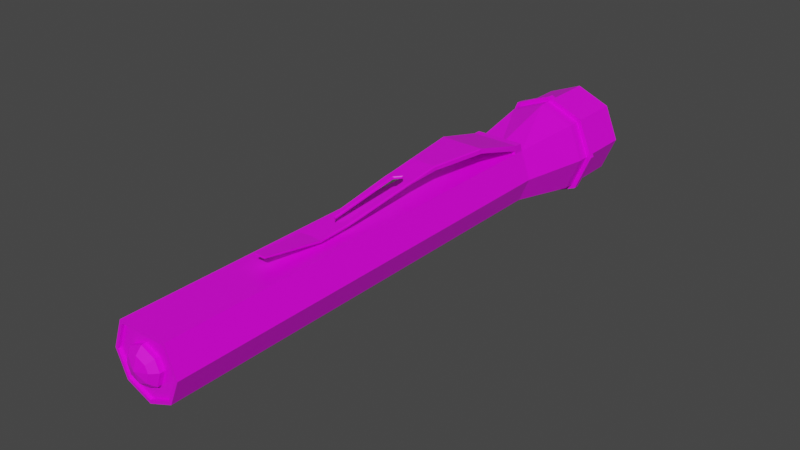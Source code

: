 # Source: Flashlight.blend  (saved by Blender 2.93.21; exported with 4.5.12 LTS)
import bpy
from mathutils import Matrix  # noqa: F401  (used for matrix-valued properties, if any)

bpy.ops.wm.read_factory_settings(use_empty=True)
scene = bpy.context.scene
scene.name = 'Scene'

# ---- collections
col_collection = bpy.data.collections.new('Collection'); scene.collection.children.link(col_collection)

# ---- images (referenced by path relative to the original .blend; pixels are not part of the script)
import os
ASSET_DIR = os.environ.get("B2B_ASSET_DIR", "")  # directory of the original .blend (textures are referenced by path, not embedded)
HERE = os.path.dirname(os.path.abspath(__file__))  # packed textures are extracted next to this script under _unpacked/

def load_image(name, relpath, width, height, colorspace="sRGB"):
    """Load a texture the original file referenced (path relative to the .blend, or extracted next to this script)."""
    p = next((c for c in (os.path.join(HERE, relpath), os.path.join(ASSET_DIR, relpath)) if relpath and os.path.exists(c)), "")
    if p:
        img = bpy.data.images.load(p, check_existing=True)
        img.name = name
    else:  # same state as the original file: an image datablock whose file is absent (Cycles renders it pink)
        img = bpy.data.images.new(name, width, height)
        img.source = "FILE"
        img.filepath = "//" + (relpath or name)
    img.colorspace_settings.name = colorspace
    return img
img_simplecolorpalette_png = load_image('SimpleColorPalette.png', 'SimpleColorPalette.png', 1024, 1024, 'sRGB')

# ---- materials (node trees are filled in below, after node groups)
mat_material = bpy.data.materials.new('Material')
mat_material.alpha_threshold = 0.0
mat_material.use_transparent_shadow = False
mat_material.line_color = (0.0, 0.0, 0.0, 1.0)

# ---- material node trees
mat_material.use_nodes = True; mat_material.node_tree.nodes.clear()
_N = mat_material.node_tree.nodes; _L = mat_material.node_tree.links
n0 = _N.new('ShaderNodeOutputMaterial'); n0.name = 'Material Output'; n0.location = (300, 300)
n1 = _N.new('ShaderNodeBsdfPrincipled'); n1.name = 'Principled BSDF'; n1.location = (10, 300)
n1.distribution = 'GGX'
n1.subsurface_method = 'BURLEY'
n1.inputs[2].default_value = 0.4
n1.inputs[3].default_value = 1.45
n1.inputs[27].default_value = (0.0, 0.0, 0.0, 1.0)
n1.inputs[28].default_value = 1.0
n2 = _N.new('ShaderNodeTexImage'); n2.name = 'Image Texture'; n2.location = (-280, 280)
n2.image = img_simplecolorpalette_png
n2.interpolation = 'Closest'
_L.new(n1.outputs[0], n0.inputs[0])
_L.new(n2.outputs[0], n1.inputs[0])
n0.is_active_output = True

# ---- world
world_world = bpy.data.worlds.new('World'); scene.world = world_world
world_world.use_nodes = True; world_world.node_tree.nodes.clear()
_N = world_world.node_tree.nodes; _L = world_world.node_tree.links
n0 = _N.new('ShaderNodeOutputWorld'); n0.name = 'World Output'; n0.location = (300, 300)
n1 = _N.new('ShaderNodeBackground'); n1.name = 'Background'; n1.location = (10, 300)
n1.inputs[0].default_value = (0.05088, 0.05088, 0.05088, 1.0)
_L.new(n1.outputs[0], n0.inputs[0])
n0.is_active_output = True
world_world.color = (0.05088, 0.05088, 0.05088)
world_world.use_sun_shadow = False
world_world.sun_shadow_jitter_overblur = 0.0

# ---- meshes
me_cube = bpy.data.meshes.new('Cube')
me_cube.from_pydata([(-0.01195, 0.1017, -0.01195), (-0.01195, 0.1017, 0.01195), (0.01195, 0.1017, -0.01195), (0.01195, 0.1017, 0.01195), (0.0, 0.1017, -0.0169), (-0.01859, 0.08131, 0.0), (-0.01314, 0.08131, 0.01314), (-0.01314, 0.08131, -0.01314), (1.164e-11, 0.08131, -0.01859), (-0.01207, 0.05237, 0.0), (-0.008536, 0.05137, 0.01259), (0.01207, 0.05237, 0.0), (0.008536, 0.05237, -0.008536), (1.164e-11, 0.08131, 0.01859), (0.0, 0.05137, 0.01259), (0.01314, 0.08131, 0.01314), (0.0, 0.05237, -0.01207), (0.01859, 0.08131, 0.0), (0.01314, 0.08131, -0.01314), (-0.008536, 0.05237, -0.008536), (0.008536, 0.04847, 0.009714), (-0.0169, 0.07707, 0.0), (-0.01195, 0.07707, 0.01195), (-0.01195, 0.07707, -0.01195), (0.0, 0.07707, -0.0169), (0.0, 0.07707, 0.0169), (0.01195, 0.07707, 0.01195), (0.0169, 0.07707, 0.0), (0.01195, 0.07707, -0.01195), (-0.01859, 0.08317, 0.0), (-0.01314, 0.08317, 0.01314), (-0.01314, 0.08317, -0.01314), (1.164e-11, 0.08317, -0.01859), (1.164e-11, 0.08317, 0.01859), (0.01314, 0.08317, 0.01314), (0.01859, 0.08317, 0.0), (0.01314, 0.08317, -0.01314), (-0.0169, 0.1017, 0.0), (0.0, 0.1017, 0.0169), (0.0169, 0.1017, 0.0), (-0.0169, 0.0814, 0.0), (-0.01195, 0.0814, 0.01195), (-0.01195, 0.0814, -0.01195), (0.0, 0.0814, -0.0169), (0.0, 0.0814, 0.0169), (0.01195, 0.0814, 0.01195), (0.0169, 0.0814, 0.0), (0.01195, 0.0814, -0.01195), (-0.0169, 0.08309, 0.0), (-0.01195, 0.08309, 0.01195), (-0.01195, 0.08309, -0.01195), (0.0, 0.08309, -0.0169), (0.0, 0.08309, 0.0169), (0.01195, 0.08309, 0.01195), (0.0169, 0.08309, 0.0), (0.01195, 0.08309, -0.01195), (0.0, 0.05237, 0.009714), (-0.008536, 0.05237, 0.009714), (0.008536, 0.05237, 0.009714), (0.0, 0.04847, 0.009714), (0.008536, 0.05137, 0.01259), (-0.008536, 0.04847, 0.009714), (0.0, 0.04847, 0.01084), (-0.008536, 0.04894, 0.01259), (0.0, 0.04894, 0.01259), (0.008536, 0.04894, 0.01259), (0.008536, 0.04847, 0.01084), (-0.008536, 0.04847, 0.01084), (0.0, 0.03007, 0.01573), (0.0, 0.03007, 0.01749), (-1.649e-11, -0.05963, 0.01358), (-1.649e-11, -0.05993, 0.01367), (-0.001936, -0.05963, 0.01402), (-0.001831, -0.05993, 0.01396), (-1.649e-11, -0.05993, 0.01396), (-1.649e-11, -0.05963, 0.01402), (0.001831, -0.05993, 0.01396), (0.001936, -0.05963, 0.01402), (0.001936, -0.05963, 0.01358), (0.001831, -0.05993, 0.01367), (-0.001831, -0.05993, 0.01367), (-0.001936, -0.05963, 0.01358), (-2.91e-12, 0.01007, 0.01749), (-2.91e-12, 0.01007, 0.01573), (-2.91e-12, -0.03993, 0.01177), (-2.91e-12, -0.03993, 0.01089), (0.002, -0.002115, 0.01536), (0.002313, -0.001871, 0.01514), (0.001818, -0.001676, 0.01541), (0.002, -0.002104, 0.01582), (0.001817, -0.001665, 0.01587), (0.002315, -0.001849, 0.01611), (0.002, -0.02774, 0.01178), (0.001818, -0.02818, 0.01173), (0.002313, -0.02798, 0.01149), (0.002, -0.02775, 0.01225), (0.002315, -0.028, 0.01247), (0.001818, -0.02819, 0.0122), (-0.002, -0.002115, 0.01536), (-0.001818, -0.001676, 0.01541), (-0.002313, -0.001871, 0.01514), (-0.002, -0.02774, 0.01178), (-0.002313, -0.02798, 0.01149), (-0.001818, -0.02818, 0.01173), (-0.002, -0.02775, 0.01225), (-0.001818, -0.02819, 0.0122), (-0.002315, -0.028, 0.01247), (-0.002, -0.002104, 0.01582), (-0.002315, -0.001849, 0.01611), (-0.001817, -0.001665, 0.01587), (0.0001824, -5.576e-05, 0.01554), (0.0, 0.0004262, 0.01532), (-0.0001824, -5.576e-05, 0.01554), (0.0001822, -0.0298, 0.01164), (-0.0001822, -0.0298, 0.01164), (0.0, -0.03028, 0.01136), (0.0001825, -0.02981, 0.01209), (2.91e-11, -0.03029, 0.01232), (-0.0001825, -0.02981, 0.01209), (0.0001827, -4.703e-05, 0.01598), (-0.0001827, -4.703e-05, 0.01598), (9.895e-10, 0.000442, 0.01627), (0.00764, 0.02978, 0.01719), (0.007429, 0.03039, 0.01741), (0.00764, 0.02978, 0.01603), (0.007695, 0.03037, 0.01573), (0.004739, -0.0002263, 0.01593), (0.004442, 9.696e-05, 0.01625), (0.004745, 0.0003736, 0.01598), (0.004739, -0.0002263, 0.01553), (0.004746, 0.0003736, 0.01557), (0.004442, 9.596e-05, 0.01526), (0.003973, -0.02963, 0.01206), (0.003966, -0.03023, 0.01202), (0.003668, -0.02995, 0.01234), (0.003973, -0.02963, 0.01169), (0.003668, -0.02995, 0.01137), (0.003966, -0.03023, 0.01166), (0.004837, 0.009774, 0.01715), (0.004539, 0.01007, 0.01749), (0.004882, 0.01037, 0.01719), (0.004837, 0.009774, 0.01602), (0.004882, 0.01037, 0.01603), (0.004539, 0.01007, 0.01573), (0.003875, -0.03963, 0.01148), (0.003842, -0.04022, 0.01175), (0.003875, -0.03963, 0.0112), (0.003568, -0.04021, 0.01093), (0.004419, -0.001917, 0.01611), (0.004722, -0.001626, 0.01583), (0.00471, -0.002226, 0.01577), (0.00471, -0.002226, 0.0154), (0.004722, -0.001626, 0.01546), (0.004418, -0.001919, 0.01514), (0.004005, -0.02763, 0.01221), (0.003993, -0.02823, 0.01215), (0.003697, -0.02794, 0.01247), (0.003696, -0.02794, 0.01149), (0.003993, -0.02823, 0.01177), (0.004005, -0.02763, 0.01183), (-0.00764, 0.02978, 0.01719), (-0.007696, 0.03037, 0.01749), (-0.00764, 0.02978, 0.01603), (-0.007429, 0.03039, 0.01565), (-0.004739, -0.0002263, 0.01593), (-0.004745, 0.0003736, 0.01598), (-0.004442, 9.696e-05, 0.01625), (-0.004739, -0.0002263, 0.01553), (-0.004442, 9.596e-05, 0.01526), (-0.004746, 0.0003736, 0.01557), (-0.003973, -0.02963, 0.01206), (-0.003668, -0.02995, 0.01234), (-0.003966, -0.03023, 0.01202), (-0.003973, -0.02963, 0.01169), (-0.003966, -0.03023, 0.01166), (-0.003668, -0.02995, 0.01137), (-0.004837, 0.009774, 0.01602), (-0.004539, 0.01007, 0.01573), (-0.004882, 0.01037, 0.01603), (-0.004837, 0.009774, 0.01715), (-0.004882, 0.01037, 0.01719), (-0.004539, 0.01007, 0.01749), (-0.003875, -0.03963, 0.0112), (-0.003842, -0.04022, 0.01093), (-0.003875, -0.03963, 0.01148), (-0.003568, -0.04022, 0.0118), (-0.004418, -0.001919, 0.01514), (-0.004722, -0.001626, 0.01546), (-0.00471, -0.002226, 0.0154), (-0.00471, -0.002226, 0.01577), (-0.004722, -0.001626, 0.01583), (-0.004419, -0.001917, 0.01611), (-0.004005, -0.02763, 0.01183), (-0.003993, -0.02823, 0.01177), (-0.003696, -0.02794, 0.01149), (-0.003697, -0.02794, 0.01247), (-0.003993, -0.02823, 0.01215), (-0.004005, -0.02763, 0.01221), (-0.01207, -0.1, 0.0), (-0.008536, -0.1, 0.009714), (0.01207, -0.1, 0.0), (0.008536, -0.1, -0.008536), (0.0, -0.1, -0.01207), (-0.008536, -0.1, -0.008536), (0.008536, -0.1, 0.009714), (0.0, -0.1, 0.009714), (-0.011, -0.1, 2.341e-05), (-0.007835, -0.1, 0.008714), (0.011, -0.1, 2.341e-05), (0.00777, -0.1, -0.00777), (0.0, -0.1, -0.01099), (-0.00777, -0.1, -0.00777), (0.007835, -0.1, 0.008714), (0.0, -0.1, 0.008714), (-0.011, -0.099, 2.341e-05), (-0.007835, -0.099, 0.008714), (0.011, -0.099, 2.341e-05), (0.00777, -0.099, -0.00777), (0.0, -0.099, -0.01099), (-0.00777, -0.099, -0.00777), (0.007835, -0.099, 0.008714), (0.0, -0.099, 0.008714), (0.0, -0.099, -0.0002047)], [], [(19, 9, 21, 23), (19, 23, 24, 16), (58, 26, 25, 56), (9, 57, 22, 21), (16, 24, 28, 12), (56, 25, 22, 57), (11, 12, 28, 27), (58, 11, 27, 26), (57, 9, 198, 199), (12, 11, 200, 201), (59, 62, 67, 61), (12, 201, 202, 16), (9, 19, 203, 198), (11, 58, 204, 200), (58, 60, 66, 20), (16, 202, 203, 19), (37, 1, 38, 3, 39, 2, 4, 0), (41, 40, 21, 22), (40, 42, 23, 21), (43, 24, 23, 42), (41, 22, 25, 44), (44, 25, 26, 45), (47, 46, 27, 28), (46, 45, 26, 27), (47, 28, 24, 43), (30, 29, 5, 6), (29, 31, 7, 5), (32, 8, 7, 31), (30, 6, 13, 33), (33, 13, 15, 34), (36, 35, 17, 18), (35, 34, 15, 17), (36, 18, 8, 32), (1, 37, 48, 49), (37, 0, 50, 48), (4, 51, 50, 0), (1, 49, 52, 38), (38, 52, 53, 3), (2, 39, 54, 55), (39, 3, 53, 54), (2, 55, 51, 4), (6, 5, 40, 41), (5, 7, 42, 40), (8, 43, 42, 7), (6, 41, 44, 13), (13, 44, 45, 15), (18, 17, 46, 47), (17, 15, 45, 46), (18, 47, 43, 8), (29, 30, 49, 48), (31, 29, 48, 50), (31, 50, 51, 32), (33, 52, 49, 30), (34, 53, 52, 33), (35, 36, 55, 54), (34, 35, 54, 53), (32, 51, 55, 36), (61, 67, 10, 57), (20, 66, 62, 59), (61, 199, 205, 59), (59, 205, 204, 20), (61, 57, 199), (20, 204, 58), (56, 14, 60, 58), (57, 10, 14, 56), (60, 65, 66), (67, 63, 10), (10, 63, 64, 14), (14, 64, 65, 60), (62, 68, 163, 67), (190, 164, 167, 187), (68, 83, 177, 163), (69, 82, 139, 123), (152, 129, 126, 149), (65, 123, 125, 66), (161, 181, 82, 69), (155, 132, 135, 158), (63, 161, 69, 64), (64, 69, 123, 65), (66, 125, 68, 62), (125, 143, 83, 68), (67, 163, 161, 63), (85, 70, 81, 183), (127, 139, 82, 121), (191, 195, 106, 108), (193, 173, 170, 196), (171, 185, 84, 117), (153, 157, 94, 87), (185, 72, 75, 84), (147, 78, 70, 85), (80, 71, 79, 76, 74, 73), (84, 75, 77, 145), (100, 102, 194, 186), (81, 80, 73, 72), (77, 76, 79, 78), (76, 77, 75, 74), (74, 75, 72, 73), (78, 79, 71, 70), (70, 71, 80, 81), (91, 96, 156, 148), (121, 82, 181, 166), (148, 127, 121, 91), (168, 177, 83, 111), (186, 168, 111, 100), (157, 136, 115, 94), (195, 171, 117, 106), (117, 84, 145, 134), (115, 85, 183, 175), (111, 83, 143, 131), (102, 115, 175, 194), (136, 147, 85, 115), (130, 141, 138, 128), (145, 77, 78, 147), (88, 90, 119, 110), (96, 117, 134, 156), (98, 107, 104, 101), (113, 116, 97, 93), (108, 121, 166, 191), (87, 111, 131, 153), (112, 120, 109, 99), (174, 182, 184, 172), (165, 179, 176, 169), (103, 105, 118, 114), (150, 154, 159, 151), (133, 144, 146, 137), (188, 192, 197, 189), (183, 81, 72, 185), (86, 88, 87), (89, 91, 90), (92, 94, 93), (95, 97, 96), (98, 100, 99), (101, 103, 102), (104, 106, 105), (107, 109, 108), (110, 112, 111), (113, 115, 114), (116, 118, 117), (119, 121, 120), (86, 87, 94, 92), (95, 96, 91, 89), (115, 113, 93, 94), (87, 88, 110, 111), (121, 119, 90, 91), (96, 97, 116, 117), (100, 98, 101, 102), (106, 104, 107, 108), (111, 112, 99, 100), (102, 103, 114, 115), (117, 118, 105, 106), (108, 109, 120, 121), (88, 86, 89, 90), (112, 110, 119, 120), (92, 93, 97, 95), (113, 114, 118, 116), (103, 101, 104, 105), (98, 99, 109, 107), (86, 92, 95, 89), (126, 128, 127), (129, 131, 130), (132, 134, 133), (135, 137, 136), (138, 140, 139), (141, 143, 142), (148, 150, 149), (151, 153, 152), (154, 156, 155), (157, 159, 158), (123, 122, 124, 125), (140, 138, 141, 142), (125, 124, 142, 143), (139, 140, 122, 123), (144, 145, 147, 146), (159, 157, 153, 151), (150, 148, 156, 154), (128, 126, 129, 130), (132, 133, 137, 135), (143, 141, 130, 131), (127, 128, 138, 139), (145, 144, 133, 134), (136, 137, 146, 147), (149, 150, 151, 152), (154, 155, 158, 159), (131, 129, 152, 153), (148, 149, 126, 127), (134, 132, 155, 156), (157, 158, 135, 136), (122, 140, 142, 124), (164, 166, 165), (167, 169, 168), (170, 172, 171), (173, 175, 174), (176, 178, 177), (179, 181, 180), (186, 188, 187), (189, 191, 190), (192, 194, 193), (195, 197, 196), (163, 162, 160, 161), (178, 176, 179, 180), (162, 163, 177, 178), (180, 181, 161, 160), (182, 183, 185, 184), (191, 189, 197, 195), (194, 192, 188, 186), (169, 167, 164, 165), (173, 174, 172, 170), (181, 179, 165, 166), (168, 169, 176, 177), (183, 182, 174, 175), (171, 172, 184, 185), (187, 188, 189, 190), (192, 193, 196, 197), (166, 164, 190, 191), (186, 187, 167, 168), (175, 173, 193, 194), (195, 196, 170, 171), (162, 178, 180, 160), (206, 207, 199, 198), (208, 209, 201, 200), (209, 210, 202, 201), (211, 206, 198, 203), (212, 208, 200, 204), (210, 211, 203, 202), (207, 213, 205, 199), (213, 212, 204, 205), (214, 215, 207, 206), (216, 217, 209, 208), (217, 218, 210, 209), (219, 214, 206, 211), (220, 216, 208, 212), (218, 219, 211, 210), (215, 221, 213, 207), (221, 220, 212, 213), (222, 215, 214), (222, 217, 216), (222, 218, 217), (222, 214, 219), (222, 216, 220), (222, 219, 218), (222, 221, 215), (222, 220, 221)])
_uv = me_cube.uv_layers.new(name='UVMap')
_uv.uv.foreach_set('vector', [0.7597, 0.941, 0.7597, 0.941, 0.7597, 0.941, 0.7597, 0.941, 0.7597, 0.941, 0.7597, 0.941, 0.7597, 0.941, 0.7597, 0.941, 0.7597, 0.941, 0.7597, 0.941, 0.7597, 0.941, 0.7597, 0.941, 0.7597, 0.941, 0.7597, 0.941, 0.7597, 0.941, 0.7597, 0.941, 0.7597, 0.941, 0.7597, 0.941, 0.7597, 0.941, 0.7597, 0.941, 0.7597, 0.941, 0.7597, 0.941, 0.7597, 0.941, 0.7597, 0.941, 0.7597, 0.941, 0.7597, 0.941, 0.7597, 0.941, 0.7597, 0.941, 0.7597, 0.941, 0.7597, 0.941, 0.7597, 0.941, 0.7597, 0.941, 0.7597, 0.941, 0.7597, 0.941, 0.7597, 0.941, 0.7597, 0.941, 0.7597, 0.941, 0.7597, 0.941, 0.7597, 0.941, 0.7597, 0.941, 0.7597, 0.941, 0.7597, 0.941, 0.7597, 0.941, 0.7597, 0.941, 0.7597, 0.941, 0.7597, 0.941, 0.7597, 0.941, 0.7597, 0.941, 0.7597, 0.941, 0.7597, 0.941, 0.7597, 0.941, 0.7597, 0.941, 0.7597, 0.941, 0.7597, 0.941, 0.7597, 0.941, 0.7597, 0.941, 0.7597, 0.941, 0.7597, 0.941, 0.7597, 0.941, 0.7597, 0.941, 0.7597, 0.941, 0.7597, 0.941, 0.7597, 0.941, 0.7597, 0.941, 0.9447, 0.9449, 0.9447, 0.9449, 0.9447, 0.9449, 0.9447, 0.9449, 0.9447, 0.9449, 0.9447, 0.9449, 0.9447, 0.9449, 0.9447, 0.9449, 0.9447, 0.9449, 0.9447, 0.9449, 0.9447, 0.9449, 0.9447, 0.9449, 0.9447, 0.9449, 0.9447, 0.9449, 0.9447, 0.9449, 0.9447, 0.9449, 0.9447, 0.9449, 0.9447, 0.9449, 0.9447, 0.9449, 0.9447, 0.9449, 0.9447, 0.9449, 0.9447, 0.9449, 0.9447, 0.9449, 0.9447, 0.9449, 0.9447, 0.9449, 0.9447, 0.9449, 0.9447, 0.9449, 0.9447, 0.9449, 0.9447, 0.9449, 0.9447, 0.9449, 0.9447, 0.9449, 0.9447, 0.9449, 0.9447, 0.9449, 0.9447, 0.9449, 0.9447, 0.9449, 0.9447, 0.9449, 0.9447, 0.9449, 0.9447, 0.9449, 0.9447, 0.9449, 0.9447, 0.9449, 0.9447, 0.9449, 0.9447, 0.9449, 0.9447, 0.9449, 0.9447, 0.9449, 0.9447, 0.9449, 0.9447, 0.9449, 0.9447, 0.9449, 0.9447, 0.9449, 0.9447, 0.9449, 0.9447, 0.9449, 0.9447, 0.9449, 0.9447, 0.9449, 0.9447, 0.9449, 0.9447, 0.9449, 0.9447, 0.9449, 0.9447, 0.9449, 0.9447, 0.9449, 0.9447, 0.9449, 0.9447, 0.9449, 0.9447, 0.9449, 0.9447, 0.9449, 0.9447, 0.9449, 0.9447, 0.9449, 0.9447, 0.9449, 0.9447, 0.9449, 0.9447, 0.9449, 0.9447, 0.9449, 0.9447, 0.9449, 0.9447, 0.9449, 0.9447, 0.9449, 0.9447, 0.9449, 0.9447, 0.9449, 0.9447, 0.9449, 0.9447, 0.9449, 0.9447, 0.9449, 0.9447, 0.9449, 0.9447, 0.9449, 0.9447, 0.9449, 0.9447, 0.9449, 0.9447, 0.9449, 0.9447, 0.9449, 0.9447, 0.9449, 0.9447, 0.9449, 0.9447, 0.9449, 0.9447, 0.9449, 0.9447, 0.9449, 0.9447, 0.9449, 0.9447, 0.9449, 0.9447, 0.9449, 0.9447, 0.9449, 0.9447, 0.9449, 0.9447, 0.9449, 0.9447, 0.9449, 0.9447, 0.9449, 0.9447, 0.9449, 0.9447, 0.9449, 0.9447, 0.9449, 0.9447, 0.9449, 0.9447, 0.9449, 0.9447, 0.9449, 0.9447, 0.9449, 0.9447, 0.9449, 0.9447, 0.9449, 0.9447, 0.9449, 0.9447, 0.9449, 0.9447, 0.9449, 0.9447, 0.9449, 0.9447, 0.9449, 0.9447, 0.9449, 0.9447, 0.9449, 0.9447, 0.9449, 0.9447, 0.9449, 0.9447, 0.9449, 0.9447, 0.9449, 0.9447, 0.9449, 0.9447, 0.9449, 0.9447, 0.9449, 0.9447, 0.9449, 0.9447, 0.9449, 0.9447, 0.9449, 0.9447, 0.9449, 0.9447, 0.9449, 0.9447, 0.9449, 0.9447, 0.9449, 0.9447, 0.9449, 0.9447, 0.9449, 0.9447, 0.9449, 0.9447, 0.9449, 0.9447, 0.9449, 0.9447, 0.9449, 0.9447, 0.9449, 0.9447, 0.9449, 0.9447, 0.9449, 0.9447, 0.9449, 0.9447, 0.9449, 0.9447, 0.9449, 0.9447, 0.9449, 0.9447, 0.9449, 0.9447, 0.9449, 0.9447, 0.9449, 0.9447, 0.9449, 0.9447, 0.9449, 0.9447, 0.9449, 0.9447, 0.9449, 0.9447, 0.9449, 0.9447, 0.9449, 0.9447, 0.9449, 0.9447, 0.9449, 0.9447, 0.9449, 0.9447, 0.9449, 0.9447, 0.9449, 0.9447, 0.9449, 0.9447, 0.9449, 0.9447, 0.9449, 0.9447, 0.9449, 0.9447, 0.9449, 0.9447, 0.9449, 0.9447, 0.9449, 0.9447, 0.9449, 0.9447, 0.9449, 0.9447, 0.9449, 0.9447, 0.9449, 0.9447, 0.9449, 0.9447, 0.9449, 0.9447, 0.9449, 0.9447, 0.9449, 0.9447, 0.9449, 0.9447, 0.9449, 0.7597, 0.941, 0.7597, 0.941, 0.7597, 0.941, 0.7597, 0.941, 0.7597, 0.941, 0.7597, 0.941, 0.7597, 0.941, 0.7597, 0.941, 0.7597, 0.941, 0.7597, 0.941, 0.7597, 0.941, 0.7597, 0.941, 0.7597, 0.941, 0.7597, 0.941, 0.7597, 0.941, 0.7597, 0.941, 0.7597, 0.941, 0.7597, 0.941, 0.7597, 0.941, 0.7597, 0.941, 0.7597, 0.941, 0.7597, 0.941, 0.7597, 0.941, 0.7597, 0.941, 0.7597, 0.941, 0.7597, 0.941, 0.7597, 0.941, 0.7597, 0.941, 0.7597, 0.941, 0.7597, 0.941, 0.7597, 0.941, 0.7597, 0.941, 0.7597, 0.941, 0.7597, 0.941, 0.7597, 0.941, 0.7597, 0.941, 0.7597, 0.941, 0.7597, 0.941, 0.7597, 0.941, 0.7597, 0.941, 0.7597, 0.941, 0.7597, 0.941, 0.7597, 0.941, 0.7597, 0.941, 0.7597, 0.941, 0.7597, 0.941, 0.7597, 0.941, 0.7597, 0.941, 0.7597, 0.941, 0.7597, 0.941, 0.7597, 0.941, 0.7597, 0.941, 0.7597, 0.941, 0.7597, 0.941, 0.7597, 0.941, 0.7597, 0.941, 0.7597, 0.941, 0.7597, 0.941, 0.7597, 0.941, 0.7597, 0.941, 0.7597, 0.941, 0.7597, 0.941, 0.7597, 0.941, 0.7597, 0.941, 0.7597, 0.941, 0.7597, 0.941, 0.7597, 0.941, 0.7597, 0.941, 0.7597, 0.941, 0.7597, 0.941, 0.7597, 0.941, 0.7597, 0.941, 0.7597, 0.941, 0.7597, 0.941, 0.7597, 0.941, 0.7597, 0.941, 0.7597, 0.941, 0.7597, 0.941, 0.7597, 0.941, 0.7597, 0.941, 0.7597, 0.941, 0.7597, 0.941, 0.7597, 0.941, 0.7597, 0.941, 0.7597, 0.941, 0.7597, 0.941, 0.7597, 0.941, 0.7597, 0.941, 0.7597, 0.941, 0.7597, 0.941, 0.7597, 0.941, 0.7597, 0.941, 0.7597, 0.941, 0.7597, 0.941, 0.7597, 0.941, 0.7597, 0.941, 0.7597, 0.941, 0.7597, 0.941, 0.7597, 0.941, 0.7597, 0.941, 0.7597, 0.941, 0.7597, 0.941, 0.7597, 0.941, 0.7597, 0.941, 0.7597, 0.941, 0.7597, 0.941, 0.7597, 0.941, 0.7597, 0.941, 0.7597, 0.941, 0.7597, 0.941, 0.7597, 0.941, 0.7597, 0.941, 0.7597, 0.941, 0.7597, 0.941, 0.7597, 0.941, 0.7597, 0.941, 0.7597, 0.941, 0.7597, 0.941, 0.7597, 0.941, 0.7597, 0.941, 0.7597, 0.941, 0.7597, 0.941, 0.7597, 0.941, 0.7597, 0.941, 0.7597, 0.941, 0.7597, 0.941, 0.7597, 0.941, 0.7597, 0.941, 0.7597, 0.941, 0.7597, 0.941, 0.7597, 0.941, 0.7597, 0.941, 0.7597, 0.941, 0.7597, 0.941, 0.7597, 0.941, 0.7597, 0.941, 0.7597, 0.941, 0.7597, 0.941, 0.7597, 0.941, 0.7597, 0.941, 0.7597, 0.941, 0.7597, 0.941, 0.7597, 0.941, 0.7597, 0.941, 0.7597, 0.941, 0.7597, 0.941, 0.7597, 0.941, 0.7597, 0.941, 0.7597, 0.941, 0.7597, 0.941, 0.7597, 0.941, 0.7597, 0.941, 0.7597, 0.941, 0.7597, 0.941, 0.7597, 0.941, 0.7597, 0.941, 0.7597, 0.941, 0.7597, 0.941, 0.7597, 0.941, 0.7597, 0.941, 0.7597, 0.941, 0.7597, 0.941, 0.7597, 0.941, 0.7597, 0.941, 0.7597, 0.941, 0.7597, 0.941, 0.7597, 0.941, 0.7597, 0.941, 0.7597, 0.941, 0.7597, 0.941, 0.7597, 0.941, 0.7597, 0.941, 0.7597, 0.941, 0.7597, 0.941, 0.7597, 0.941, 0.7597, 0.941, 0.7597, 0.941, 0.7597, 0.941, 0.7597, 0.941, 0.7597, 0.941, 0.7597, 0.941, 0.7597, 0.941, 0.7597, 0.941, 0.7597, 0.941, 0.7597, 0.941, 0.7597, 0.941, 0.7597, 0.941, 0.7597, 0.941, 0.7597, 0.941, 0.7597, 0.941, 0.7597, 0.941, 0.7597, 0.941, 0.7597, 0.941, 0.7597, 0.941, 0.7597, 0.941, 0.7597, 0.941, 0.7597, 0.941, 0.7597, 0.941, 0.7597, 0.941, 0.7597, 0.941, 0.7597, 0.941, 0.7597, 0.941, 0.7597, 0.941, 0.7597, 0.941, 0.7597, 0.941, 0.7597, 0.941, 0.7597, 0.941, 0.7597, 0.941, 0.7597, 0.941, 0.7597, 0.941, 0.7597, 0.941, 0.7597, 0.941, 0.7597, 0.941, 0.7597, 0.941, 0.7597, 0.941, 0.7597, 0.941, 0.7597, 0.941, 0.7597, 0.941, 0.7597, 0.941, 0.7597, 0.941, 0.7597, 0.941, 0.7597, 0.941, 0.7597, 0.941, 0.7597, 0.941, 0.7597, 0.941, 0.7597, 0.941, 0.7597, 0.941, 0.7597, 0.941, 0.7597, 0.941, 0.7597, 0.941, 0.7597, 0.941, 0.7597, 0.941, 0.7597, 0.941, 0.7597, 0.941, 0.7597, 0.941, 0.7597, 0.941, 0.7597, 0.941, 0.7597, 0.941, 0.7597, 0.941, 0.7597, 0.941, 0.7597, 0.941, 0.7597, 0.941, 0.7597, 0.941, 0.7597, 0.941, 0.7597, 0.941, 0.7597, 0.941, 0.7597, 0.941, 0.7597, 0.941, 0.7597, 0.941, 0.7597, 0.941, 0.7597, 0.941, 0.7597, 0.941, 0.7597, 0.941, 0.7597, 0.941, 0.7597, 0.941, 0.7597, 0.941, 0.7597, 0.941, 0.7597, 0.941, 0.7597, 0.941, 0.7597, 0.941, 0.7597, 0.941, 0.7597, 0.941, 0.7597, 0.941, 0.7597, 0.941, 0.7597, 0.941, 0.7597, 0.941, 0.7597, 0.941, 0.7597, 0.941, 0.7597, 0.941, 0.7597, 0.941, 0.7597, 0.941, 0.7597, 0.941, 0.7597, 0.941, 0.7597, 0.941, 0.7597, 0.941, 0.7597, 0.941, 0.7597, 0.941, 0.7597, 0.941, 0.7597, 0.941, 0.7597, 0.941, 0.7597, 0.941, 0.7597, 0.941, 0.7597, 0.941, 0.7597, 0.941, 0.7597, 0.941, 0.7597, 0.941, 0.7597, 0.941, 0.7597, 0.941, 0.7597, 0.941, 0.7597, 0.941, 0.7597, 0.941, 0.7597, 0.941, 0.7597, 0.941, 0.7597, 0.941, 0.7597, 0.941, 0.7597, 0.941, 0.7597, 0.941, 0.7597, 0.941, 0.7597, 0.941, 0.7597, 0.941, 0.7597, 0.941, 0.7597, 0.941, 0.7597, 0.941, 0.7597, 0.941, 0.7597, 0.941, 0.7597, 0.941, 0.7597, 0.941, 0.7597, 0.941, 0.7597, 0.941, 0.7597, 0.941, 0.7597, 0.941, 0.7597, 0.941, 0.7597, 0.941, 0.7597, 0.941, 0.7597, 0.941, 0.7597, 0.941, 0.7597, 0.941, 0.7597, 0.941, 0.7597, 0.941, 0.7597, 0.941, 0.7597, 0.941, 0.7597, 0.941, 0.7597, 0.941, 0.7597, 0.941, 0.7597, 0.941, 0.7597, 0.941, 0.7597, 0.941, 0.7597, 0.941, 0.7597, 0.941, 0.7597, 0.941, 0.7597, 0.941, 0.7597, 0.941, 0.7597, 0.941, 0.7597, 0.941, 0.7597, 0.941, 0.7597, 0.941, 0.7597, 0.941, 0.7597, 0.941, 0.7597, 0.941, 0.7597, 0.941, 0.7597, 0.941, 0.7597, 0.941, 0.7597, 0.941, 0.7597, 0.941, 0.7597, 0.941, 0.7597, 0.941, 0.7597, 0.941, 0.7597, 0.941, 0.7597, 0.941, 0.7597, 0.941, 0.7597, 0.941, 0.7597, 0.941, 0.7597, 0.941, 0.7597, 0.941, 0.7597, 0.941, 0.7597, 0.941, 0.7597, 0.941, 0.7597, 0.941, 0.7597, 0.941, 0.7597, 0.941, 0.7597, 0.941, 0.7597, 0.941, 0.7597, 0.941, 0.7597, 0.941, 0.7597, 0.941, 0.7597, 0.941, 0.7597, 0.941, 0.7597, 0.941, 0.7597, 0.941, 0.7597, 0.941, 0.7597, 0.941, 0.7597, 0.941, 0.7597, 0.941, 0.7597, 0.941, 0.7597, 0.941, 0.7597, 0.941, 0.7597, 0.941, 0.7597, 0.941, 0.7597, 0.941, 0.7597, 0.941, 0.7597, 0.941, 0.7597, 0.941, 0.7597, 0.941, 0.7597, 0.941, 0.7597, 0.941, 0.7597, 0.941, 0.7597, 0.941, 0.7597, 0.941, 0.7597, 0.941, 0.7597, 0.941, 0.7597, 0.941, 0.7597, 0.941, 0.7597, 0.941, 0.7597, 0.941, 0.7597, 0.941, 0.7597, 0.941, 0.7597, 0.941, 0.7597, 0.941, 0.7597, 0.941, 0.7597, 0.941, 0.7597, 0.941, 0.7597, 0.941, 0.7597, 0.941, 0.7597, 0.941, 0.7597, 0.941, 0.7597, 0.941, 0.7597, 0.941, 0.7597, 0.941, 0.7597, 0.941, 0.7597, 0.941, 0.7597, 0.941, 0.7597, 0.941, 0.7597, 0.941, 0.7597, 0.941, 0.7597, 0.941, 0.7597, 0.941, 0.7597, 0.941, 0.7597, 0.941, 0.7597, 0.941, 0.7597, 0.941, 0.7597, 0.941, 0.7597, 0.941, 0.7597, 0.941, 0.7597, 0.941, 0.7597, 0.941, 0.7597, 0.941, 0.7597, 0.941, 0.7597, 0.941, 0.7597, 0.941, 0.7597, 0.941, 0.7597, 0.941, 0.7597, 0.941, 0.7597, 0.941, 0.7597, 0.941, 0.7597, 0.941, 0.7597, 0.941, 0.7597, 0.941, 0.7597, 0.941, 0.7597, 0.941, 0.7597, 0.941, 0.7597, 0.941, 0.7597, 0.941, 0.7597, 0.941, 0.7597, 0.941, 0.7597, 0.941, 0.7597, 0.941, 0.7597, 0.941, 0.7597, 0.941, 0.7597, 0.941, 0.7597, 0.941, 0.7597, 0.941, 0.7597, 0.941, 0.7597, 0.941, 0.7597, 0.941, 0.7597, 0.941, 0.7597, 0.941, 0.7597, 0.941, 0.7597, 0.941, 0.7597, 0.941, 0.7597, 0.941, 0.7597, 0.941, 0.7597, 0.941, 0.7597, 0.941, 0.7597, 0.941, 0.7597, 0.941, 0.7597, 0.941, 0.7597, 0.941, 0.7597, 0.941, 0.7597, 0.941, 0.7597, 0.941, 0.7597, 0.941, 0.7597, 0.941, 0.7597, 0.941, 0.7597, 0.941, 0.7597, 0.941, 0.7597, 0.941, 0.7597, 0.941, 0.7597, 0.941, 0.7597, 0.941, 0.7597, 0.941, 0.7597, 0.941, 0.7597, 0.941, 0.7597, 0.941, 0.7597, 0.941, 0.7597, 0.941, 0.7597, 0.941, 0.7597, 0.941, 0.7597, 0.941, 0.7597, 0.941, 0.7597, 0.941, 0.7597, 0.941, 0.7597, 0.941, 0.7597, 0.941, 0.7597, 0.941, 0.7597, 0.941, 0.7597, 0.941, 0.7597, 0.941, 0.7597, 0.941, 0.7597, 0.941, 0.7597, 0.941, 0.7597, 0.941, 0.7597, 0.941, 0.7597, 0.941, 0.7597, 0.941, 0.7597, 0.941, 0.7597, 0.941, 0.7597, 0.941, 0.7597, 0.941, 0.7597, 0.941, 0.7597, 0.941, 0.7597, 0.941, 0.7597, 0.941, 0.7597, 0.941, 0.7597, 0.941, 0.7597, 0.941, 0.7597, 0.941, 0.7597, 0.941, 0.7597, 0.941, 0.7597, 0.941, 0.7597, 0.941, 0.7597, 0.941, 0.7597, 0.941, 0.7597, 0.941, 0.7597, 0.941, 0.7597, 0.941, 0.7597, 0.941, 0.7597, 0.941, 0.7597, 0.941, 0.7597, 0.941, 0.7597, 0.941, 0.7597, 0.941, 0.7597, 0.941, 0.7597, 0.941, 0.7597, 0.941, 0.7597, 0.941, 0.7597, 0.941, 0.7597, 0.941, 0.7597, 0.941, 0.7597, 0.941, 0.7597, 0.941, 0.7597, 0.941, 0.7597, 0.941, 0.7597, 0.941, 0.7597, 0.941, 0.7597, 0.941, 0.7597, 0.941, 0.7597, 0.941, 0.7597, 0.941, 0.7597, 0.941, 0.7597, 0.941, 0.7597, 0.941, 0.7597, 0.941, 0.7597, 0.941, 0.7597, 0.941, 0.7597, 0.941, 0.7597, 0.941, 0.7597, 0.941, 0.7597, 0.941, 0.7597, 0.941, 0.7597, 0.941, 0.7597, 0.941, 0.7597, 0.941, 0.7597, 0.941, 0.7597, 0.941, 0.7597, 0.941, 0.7597, 0.941, 0.7597, 0.941, 0.7597, 0.941, 0.7597, 0.941, 0.7597, 0.941, 0.7597, 0.941, 0.7597, 0.941, 0.7597, 0.941, 0.7597, 0.941, 0.7597, 0.941, 0.7597, 0.941, 0.7597, 0.941, 0.7597, 0.941, 0.7597, 0.941, 0.7597, 0.941, 0.7597, 0.941, 0.7597, 0.941, 0.7597, 0.941, 0.7597, 0.941, 0.7597, 0.941, 0.7597, 0.941, 0.7597, 0.941, 0.7597, 0.941, 0.7597, 0.941, 0.7597, 0.941, 0.7597, 0.941, 0.7597, 0.941, 0.7597, 0.941, 0.7597, 0.941, 0.7597, 0.941, 0.7597, 0.941, 0.7597, 0.941, 0.7597, 0.941, 0.7597, 0.941, 0.7597, 0.941, 0.7597, 0.941, 0.7597, 0.941, 0.7597, 0.941, 0.7597, 0.941, 0.7597, 0.941, 0.7597, 0.941, 0.7597, 0.941, 0.7597, 0.941, 0.7597, 0.941, 0.7597, 0.941, 0.7597, 0.941, 0.7597, 0.941, 0.7597, 0.941, 0.7597, 0.941, 0.7597, 0.941, 0.7597, 0.941, 0.7597, 0.941, 0.7597, 0.941, 0.7597, 0.941, 0.7597, 0.941, 0.7597, 0.941, 0.7597, 0.941, 0.7597, 0.941, 0.7597, 0.941, 0.7597, 0.941, 0.7597, 0.941, 0.7597, 0.941, 0.7597, 0.941, 0.7597, 0.941, 0.7597, 0.941, 0.7597, 0.941, 0.7597, 0.941, 0.7597, 0.941, 0.7597, 0.941, 0.7597, 0.941, 0.7597, 0.941, 0.7597, 0.941, 0.7597, 0.941, 0.7597, 0.941, 0.7597, 0.941, 0.7597, 0.941, 0.7597, 0.941, 0.7597, 0.941, 0.7597, 0.941, 0.7597, 0.941, 0.7597, 0.941, 0.7597, 0.941, 0.7597, 0.941, 0.7597, 0.941, 0.7597, 0.941, 0.7597, 0.941, 0.7597, 0.941, 0.7597, 0.941, 0.7597, 0.941, 0.7597, 0.941, 0.7597, 0.941, 0.7597, 0.941, 0.7597, 0.941, 0.7597, 0.941, 0.7597, 0.941, 0.7597, 0.941, 0.7597, 0.941, 0.7597, 0.941, 0.7597, 0.941, 0.7597, 0.941, 0.7597, 0.941, 0.7597, 0.941, 0.7597, 0.941, 0.7597, 0.941, 0.7597, 0.941, 0.7597, 0.941, 0.7597, 0.941, 0.7597, 0.941, 0.7597, 0.941, 0.7597, 0.941, 0.7597, 0.941, 0.7597, 0.941, 0.7597, 0.941, 0.7597, 0.941, 0.7597, 0.941, 0.7597, 0.941, 0.7597, 0.941, 0.7597, 0.941, 0.7597, 0.941, 0.7597, 0.941, 0.7597, 0.941, 0.7597, 0.941, 0.7597, 0.941, 0.7597, 0.941, 0.7597, 0.941, 0.7597, 0.941, 0.7597, 0.941, 0.7597, 0.941, 0.7597, 0.941, 0.7597, 0.941, 0.7597, 0.941, 0.7597, 0.941, 0.7597, 0.941])
me_cube.materials.append(mat_material)
me_cube.use_remesh_preserve_volume = False
me_cube.use_remesh_preserve_attributes = False
me_cube.use_mirror_vertex_groups = False
me_cube.update()
me_cube_001 = bpy.data.meshes.new('Cube.001')
me_cube_001.from_pydata([(0.0, -0.1038, -0.0002605), (-0.006272, -0.1006, 0.0002442), (-0.004762, -0.1006, 0.003812), (0.006272, -0.1006, 0.0002442), (0.004636, -0.1006, -0.004567), (0.0, -0.1006, -0.006604), (-0.004636, -0.1006, -0.004567), (0.004762, -0.1006, 0.003812), (0.0, -0.1006, 0.005989), (-0.004164, -0.1026, 0.0001675), (-0.003246, -0.1026, 0.002338), (0.004164, -0.1026, 0.0001675), (0.00305, -0.1026, -0.003112), (0.0, -0.1026, -0.004451), (-0.00305, -0.1026, -0.003112), (0.003246, -0.1026, 0.002338), (0.0, -0.1026, 0.003822), (-0.006272, -0.099, 0.0002442), (-0.004762, -0.099, 0.003812), (0.006272, -0.099, 0.0002442), (0.004636, -0.099, -0.004567), (0.0, -0.099, -0.006604), (-0.004636, -0.099, -0.004567), (0.004762, -0.099, 0.003812), (0.0, -0.099, 0.005989)], [], [(9, 10, 2, 1), (11, 12, 4, 3), (12, 13, 5, 4), (14, 9, 1, 6), (15, 11, 3, 7), (13, 14, 6, 5), (10, 16, 8, 2), (16, 15, 7, 8), (0, 10, 9), (0, 12, 11), (0, 13, 12), (0, 9, 14), (0, 11, 15), (0, 14, 13), (0, 16, 10), (0, 15, 16), (1, 2, 18, 17), (3, 4, 20, 19), (4, 5, 21, 20), (6, 1, 17, 22), (7, 3, 19, 23), (5, 6, 22, 21), (2, 8, 24, 18), (8, 7, 23, 24)])
_uv = me_cube_001.uv_layers.new(name='UVMap')
_uv.uv.foreach_set('vector', [0.9542, 0.8504, 0.9542, 0.8504, 0.9542, 0.8504, 0.9542, 0.8504, 0.9542, 0.8504, 0.9542, 0.8504, 0.9542, 0.8504, 0.9542, 0.8504, 0.9542, 0.8504, 0.9542, 0.8504, 0.9542, 0.8504, 0.9542, 0.8504, 0.9542, 0.8504, 0.9542, 0.8504, 0.9542, 0.8504, 0.9542, 0.8504, 0.9542, 0.8504, 0.9542, 0.8504, 0.9542, 0.8504, 0.9542, 0.8504, 0.9542, 0.8504, 0.9542, 0.8504, 0.9542, 0.8504, 0.9542, 0.8504, 0.9542, 0.8504, 0.9542, 0.8504, 0.9542, 0.8504, 0.9542, 0.8504, 0.9542, 0.8504, 0.9542, 0.8504, 0.9542, 0.8504, 0.9542, 0.8504, 0.9542, 0.8504, 0.9542, 0.8504, 0.9542, 0.8504, 0.9542, 0.8504, 0.9542, 0.8504, 0.9542, 0.8504, 0.9542, 0.8504, 0.9542, 0.8504, 0.9542, 0.8504, 0.9542, 0.8504, 0.9542, 0.8504, 0.9542, 0.8504, 0.9542, 0.8504, 0.9542, 0.8504, 0.9542, 0.8504, 0.9542, 0.8504, 0.9542, 0.8504, 0.9542, 0.8504, 0.9542, 0.8504, 0.9542, 0.8504, 0.9542, 0.8504, 0.9542, 0.8504, 0.9542, 0.8504, 0.9542, 0.8504, 0.9542, 0.8504, 0.9542, 0.8504, 0.9542, 0.8504, 0.9542, 0.8504, 0.9542, 0.8504, 0.9542, 0.8504, 0.9542, 0.8504, 0.9542, 0.8504, 0.9542, 0.8504, 0.9542, 0.8504, 0.9542, 0.8504, 0.9542, 0.8504, 0.9542, 0.8504, 0.9542, 0.8504, 0.9542, 0.8504, 0.9542, 0.8504, 0.9542, 0.8504, 0.9542, 0.8504, 0.9542, 0.8504, 0.9542, 0.8504, 0.9542, 0.8504, 0.9542, 0.8504, 0.9542, 0.8504, 0.9542, 0.8504, 0.9542, 0.8504, 0.9542, 0.8504, 0.9542, 0.8504, 0.9542, 0.8504, 0.9542, 0.8504, 0.9542, 0.8504, 0.9542, 0.8504, 0.9542, 0.8504])
me_cube_001.materials.append(mat_material)
me_cube_001.use_remesh_preserve_volume = False
me_cube_001.use_remesh_preserve_attributes = False
me_cube_001.use_mirror_vertex_groups = False
me_cube_001.update()

# ---- objects
ob_casing = bpy.data.objects.new('Casing', me_cube)
ob_button = bpy.data.objects.new('Button', me_cube_001)

# ---- transforms, parenting, visibility, modifiers, constraints
ob_casing.location = (0.0, 0.0, 0.0)
ob_casing.scale = (2.0, 2.0, 2.0)
ob_casing.lock_rotations_4d = False
ob_casing.empty_display_type = 'ARROWS'
ob_casing.lineart.crease_threshold = 0.0
ob_button.location = (0.0, 0.0, 0.0)
ob_button.scale = (2.0, 2.0, 2.0)
ob_button.lock_rotations_4d = False
ob_button.empty_display_type = 'ARROWS'
ob_button.lineart.crease_threshold = 0.0

# ---- collection membership
col_collection.objects.link(ob_casing)
col_collection.objects.link(ob_button)

# ---- scene / render settings (as saved in the file)
scene.frame_start = 1; scene.frame_end = 250; scene.frame_set(1)
scene.render.engine = 'BLENDER_EEVEE_NEXT'
scene.cycles.use_denoising = False
scene.cycles.samples = 128
scene.cycles.sampling_pattern = 'TABULATED_SOBOL'
scene.cycles.use_adaptive_sampling = False
scene.cycles.use_light_tree = False
scene.view_settings.view_transform = 'Filmic'
bpy.context.view_layer.update()

# ---- added for rendering (the .blend has no active camera and no usable light): camera, sun
cam_auto = bpy.data.cameras.new('AutoCamera')
cam_auto.lens = 50.0
cam_auto.sensor_width = 36.0
cam_auto.clip_end = 1000.0
ob_auto_camera = bpy.data.objects.new('AutoCamera', cam_auto)
scene.collection.objects.link(ob_auto_camera)
ob_auto_camera.location = (0.392615, -0.473204, 0.314092)
ob_auto_camera.rotation_euler = (1.09748, -7.21219e-08, 0.694738)
scene.camera = ob_auto_camera
light_auto_sun = bpy.data.lights.new('AutoSun', 'SUN')
light_auto_sun.energy = 3.0
light_auto_sun.angle = 0.0523599
ob_auto_sun = bpy.data.objects.new('AutoSun', light_auto_sun)
scene.collection.objects.link(ob_auto_sun)
ob_auto_sun.rotation_euler = (0.872665, 0.174533, 0.523599)
bpy.context.view_layer.update()
